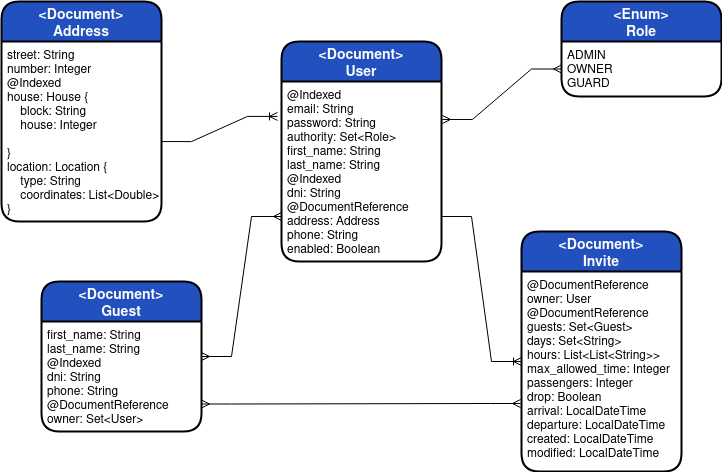

The diagram above was exported from draw.io. Its source (the exported page's mxGraphModel, read from the mxfile embedded in the PNG):
<mxGraphModel dx="1422" dy="760" grid="1" gridSize="10" guides="1" tooltips="1" connect="1" arrows="1" fold="1" page="1" pageScale="1" pageWidth="850" pageHeight="1100" math="0" shadow="0" extFonts="Permanent Marker^https://fonts.googleapis.com/css?family=Permanent+Marker">
  <root>
    <mxCell id="0" />
    <mxCell id="1" parent="0" />
    <mxCell id="ar4wih4tP2kDL_FNStpw-1" value="&lt;Document&gt;&#10;User" style="swimlane;childLayout=stackLayout;horizontal=1;startSize=40;horizontalStack=0;rounded=1;fontSize=14;fontStyle=1;strokeWidth=2;resizeParent=0;resizeLast=1;shadow=0;dashed=0;align=center;fillColor=#2251bf;fontColor=#FCFCFC;" parent="1" vertex="1">
      <mxGeometry x="320" y="60" width="160" height="220" as="geometry" />
    </mxCell>
    <mxCell id="ar4wih4tP2kDL_FNStpw-2" value="@Indexed&#10;email: String&#10;password: String&#10;authority: Set&lt;Role&gt;&#10;first_name: String&#10;last_name: String&#10;@Indexed&#10;dni: String&#10;@DocumentReference&#10;address: Address&#10;phone: String&#10;enabled: Boolean&#10;" style="align=left;strokeColor=none;fillColor=none;spacingLeft=4;fontSize=12;verticalAlign=top;resizable=0;rotatable=0;part=1;" parent="ar4wih4tP2kDL_FNStpw-1" vertex="1">
      <mxGeometry y="40" width="160" height="180" as="geometry" />
    </mxCell>
    <mxCell id="ar4wih4tP2kDL_FNStpw-6" value="&lt;Enum&gt;&#10;Role" style="swimlane;childLayout=stackLayout;horizontal=1;startSize=40;horizontalStack=0;rounded=1;fontSize=14;fontStyle=1;strokeWidth=2;resizeParent=0;resizeLast=1;shadow=0;dashed=0;align=center;fillColor=#2251bf;fontColor=#FCFCFC;" parent="1" vertex="1">
      <mxGeometry x="600" y="20" width="160" height="95" as="geometry" />
    </mxCell>
    <mxCell id="ar4wih4tP2kDL_FNStpw-7" value="ADMIN&#10;OWNER&#10;GUARD&#10;" style="align=left;strokeColor=none;fillColor=none;spacingLeft=4;fontSize=12;verticalAlign=top;resizable=0;rotatable=0;part=1;" parent="ar4wih4tP2kDL_FNStpw-6" vertex="1">
      <mxGeometry y="40" width="160" height="55" as="geometry" />
    </mxCell>
    <mxCell id="ar4wih4tP2kDL_FNStpw-12" value="&lt;Document&gt;&#10;Guest" style="swimlane;childLayout=stackLayout;horizontal=1;startSize=40;horizontalStack=0;rounded=1;fontSize=14;fontStyle=1;strokeWidth=2;resizeParent=0;resizeLast=1;shadow=0;dashed=0;align=center;fillColor=#2251bf;fontColor=#FCFCFC;" parent="1" vertex="1">
      <mxGeometry x="80" y="300" width="160" height="150" as="geometry">
        <mxRectangle x="140" y="365" width="170" height="40" as="alternateBounds" />
      </mxGeometry>
    </mxCell>
    <mxCell id="ar4wih4tP2kDL_FNStpw-13" value="first_name: String&#10;last_name: String&#10;@Indexed&#10;dni: String&#10;phone: String&#10;@DocumentReference&#10;owner: Set&lt;User&gt;" style="align=left;strokeColor=none;fillColor=none;spacingLeft=4;fontSize=12;verticalAlign=top;resizable=0;rotatable=0;part=1;" parent="ar4wih4tP2kDL_FNStpw-12" vertex="1">
      <mxGeometry y="40" width="160" height="110" as="geometry" />
    </mxCell>
    <mxCell id="ar4wih4tP2kDL_FNStpw-16" value="&lt;Document&gt;&#10;Invite" style="swimlane;childLayout=stackLayout;horizontal=1;startSize=40;horizontalStack=0;rounded=1;fontSize=14;fontStyle=1;strokeWidth=2;resizeParent=0;resizeLast=1;shadow=0;dashed=0;align=center;fillColor=#2251bf;fontColor=#FCFCFC;" parent="1" vertex="1">
      <mxGeometry x="560" y="250" width="160" height="240" as="geometry" />
    </mxCell>
    <mxCell id="ar4wih4tP2kDL_FNStpw-17" value="@DocumentReference&#10;owner: User&#10;@DocumentReference&#10;guests: Set&lt;Guest&gt;&#10;days: Set&lt;String&gt;&#10;hours: List&lt;List&lt;String&gt;&gt;&#10;max_allowed_time: Integer&#10;passengers: Integer&#10;drop: Boolean&#10;arrival: LocalDateTime&#10;departure: LocalDateTime&#10;created: LocalDateTime&#10;modified: LocalDateTime" style="align=left;strokeColor=none;fillColor=none;spacingLeft=4;fontSize=12;verticalAlign=top;resizable=0;rotatable=0;part=1;" parent="ar4wih4tP2kDL_FNStpw-16" vertex="1">
      <mxGeometry y="40" width="160" height="200" as="geometry" />
    </mxCell>
    <mxCell id="ar4wih4tP2kDL_FNStpw-23" value="&lt;Document&gt;&#10;Address" style="swimlane;childLayout=stackLayout;horizontal=1;startSize=40;horizontalStack=0;rounded=1;fontSize=14;fontStyle=1;strokeWidth=2;resizeParent=0;resizeLast=1;shadow=0;dashed=0;align=center;fillColor=#2251bf;fontColor=#FCFCFC;" parent="1" vertex="1">
      <mxGeometry x="40" y="20" width="160" height="220" as="geometry" />
    </mxCell>
    <mxCell id="ar4wih4tP2kDL_FNStpw-24" value="street: String&#10;number: Integer&#10;@Indexed&#10;house: House {&#10;    block: String&#10;    house: Integer&#10;&#10;}&#10;location: Location {&#10;    type: String&#10;    coordinates: List&lt;Double&gt;&#10;}&#10;" style="align=left;strokeColor=none;fillColor=none;spacingLeft=4;fontSize=12;verticalAlign=top;resizable=0;rotatable=0;part=1;" parent="ar4wih4tP2kDL_FNStpw-23" vertex="1">
      <mxGeometry y="40" width="160" height="180" as="geometry" />
    </mxCell>
    <mxCell id="ar4wih4tP2kDL_FNStpw-28" value="" style="edgeStyle=entityRelationEdgeStyle;fontSize=12;html=1;endArrow=ERoneToMany;rounded=0;fontColor=#FCFCFC;exitX=1;exitY=0.75;exitDx=0;exitDy=0;entryX=0;entryY=0.45;entryDx=0;entryDy=0;entryPerimeter=0;" parent="1" source="ar4wih4tP2kDL_FNStpw-2" target="ar4wih4tP2kDL_FNStpw-17" edge="1">
      <mxGeometry width="100" height="100" relative="1" as="geometry">
        <mxPoint x="349.99999999999994" y="500.00000000000006" as="sourcePoint" />
        <mxPoint x="590" y="350" as="targetPoint" />
      </mxGeometry>
    </mxCell>
    <mxCell id="ar4wih4tP2kDL_FNStpw-29" value="" style="edgeStyle=entityRelationEdgeStyle;fontSize=12;html=1;endArrow=ERmany;startArrow=ERmany;rounded=0;fontColor=#FCFCFC;exitX=1;exitY=0.5;exitDx=0;exitDy=0;entryX=0;entryY=0.75;entryDx=0;entryDy=0;" parent="1" source="ar4wih4tP2kDL_FNStpw-12" target="ar4wih4tP2kDL_FNStpw-2" edge="1">
      <mxGeometry width="100" height="100" relative="1" as="geometry">
        <mxPoint x="350" y="460" as="sourcePoint" />
        <mxPoint x="450" y="360" as="targetPoint" />
      </mxGeometry>
    </mxCell>
    <mxCell id="ar4wih4tP2kDL_FNStpw-27" value="" style="edgeStyle=entityRelationEdgeStyle;fontSize=12;html=1;endArrow=ERoneToMany;rounded=0;fontColor=#FCFCFC;exitX=1;exitY=0.556;exitDx=0;exitDy=0;exitPerimeter=0;entryX=-0.025;entryY=0.194;entryDx=0;entryDy=0;entryPerimeter=0;" parent="1" source="ar4wih4tP2kDL_FNStpw-24" target="ar4wih4tP2kDL_FNStpw-2" edge="1">
      <mxGeometry width="100" height="100" relative="1" as="geometry">
        <mxPoint x="170" y="550" as="sourcePoint" />
        <mxPoint x="270" y="450" as="targetPoint" />
      </mxGeometry>
    </mxCell>
    <mxCell id="ar4wih4tP2kDL_FNStpw-31" value="" style="edgeStyle=entityRelationEdgeStyle;fontSize=12;html=1;endArrow=ERmany;startArrow=ERmany;rounded=0;fontColor=#FCFCFC;exitX=1;exitY=0.75;exitDx=0;exitDy=0;entryX=-0.006;entryY=0.66;entryDx=0;entryDy=0;entryPerimeter=0;" parent="1" source="ar4wih4tP2kDL_FNStpw-13" target="ar4wih4tP2kDL_FNStpw-17" edge="1">
      <mxGeometry width="100" height="100" relative="1" as="geometry">
        <mxPoint x="290" y="500" as="sourcePoint" />
        <mxPoint x="360" y="510" as="targetPoint" />
      </mxGeometry>
    </mxCell>
    <mxCell id="LWsAMtRM3c-WPHsTalgs-2" value="" style="edgeStyle=entityRelationEdgeStyle;fontSize=12;html=1;endArrow=ERmany;startArrow=ERmany;rounded=0;fontColor=#FCFCFC;exitX=1.006;exitY=0.211;exitDx=0;exitDy=0;entryX=0;entryY=0.5;entryDx=0;entryDy=0;exitPerimeter=0;" edge="1" parent="1" source="ar4wih4tP2kDL_FNStpw-2" target="ar4wih4tP2kDL_FNStpw-7">
      <mxGeometry width="100" height="100" relative="1" as="geometry">
        <mxPoint x="560" y="160.5" as="sourcePoint" />
        <mxPoint x="879.04" y="160" as="targetPoint" />
      </mxGeometry>
    </mxCell>
  </root>
</mxGraphModel>